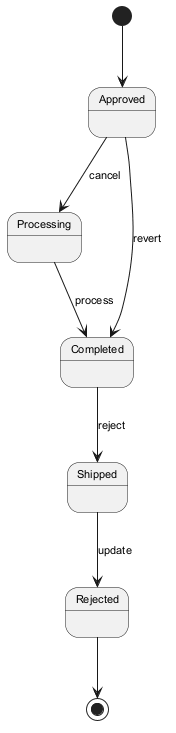

The diagram above was rendered by PlantUML. Its source (embedded in the PNG):
@startuml
skinparam backgroundColor #FFFFFF
skinparam classBackgroundColor #E8F4FA
skinparam classBorderColor #2C7DA0
skinparam defaultFontSize 11
[*] --> Approved
Approved --> Processing : cancel
Processing --> Completed : process
Completed --> Shipped : reject
Shipped --> Rejected : update
Approved --> Completed : revert
Rejected --> [*]
@enduml